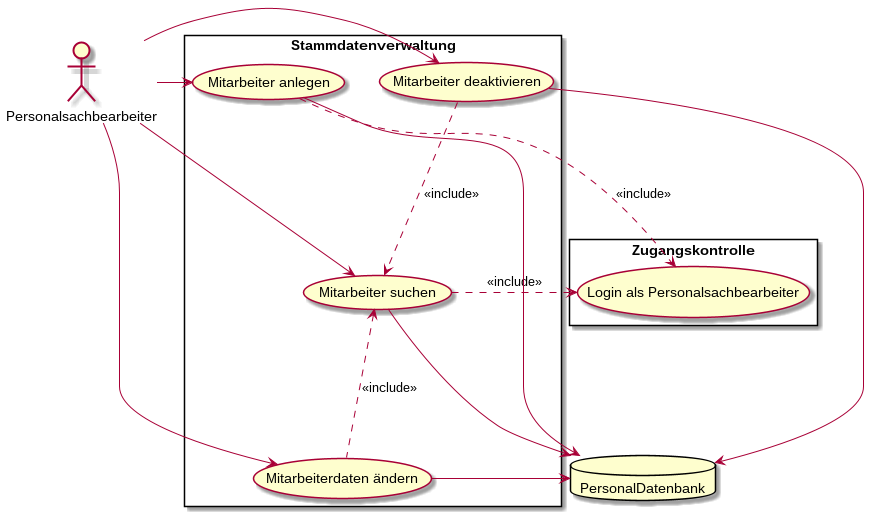

The diagram above was rendered by PlantUML. Its source (embedded in the PNG):
@startuml "AP1"

actor Personalsachbearbeiter
database PersonalDatenbank

rectangle Stammdatenverwaltung {
    Personalsachbearbeiter -right-> (Mitarbeiter suchen)
    Personalsachbearbeiter -right-> (Mitarbeiterdaten ändern)
    Personalsachbearbeiter -right-> (Mitarbeiter deaktivieren)
    (Mitarbeiterdaten ändern) .up.> (Mitarbeiter suchen) : <<include>>
    (Mitarbeiter deaktivieren) .down.> (Mitarbeiter suchen) : <<include>>
    Personalsachbearbeiter -right-> (Mitarbeiter anlegen)
    
}

rectangle Zugangskontrolle {
    (Login als Personalsachbearbeiter)
}

(Mitarbeiter anlegen) .right.> (Login als Personalsachbearbeiter) : <<include>>
(Mitarbeiter suchen) .right.> (Login als Personalsachbearbeiter) : <<include>>


(Mitarbeiter suchen) -right-> PersonalDatenbank
(Mitarbeiter deaktivieren) -right-> PersonalDatenbank
(Mitarbeiter anlegen) -right-> PersonalDatenbank
(Mitarbeiterdaten ändern) -right-> PersonalDatenbank

@enduml